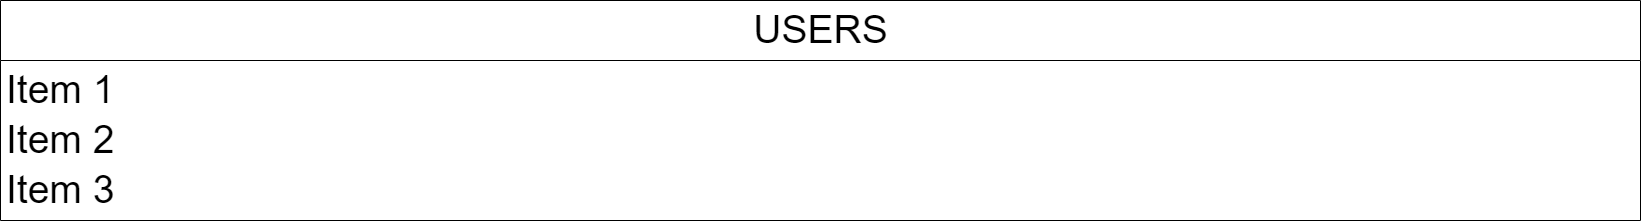

The diagram above was exported from draw.io. Its source (the exported page's mxGraphModel, read from the mxfile embedded in the PNG):
<mxGraphModel dx="2049" dy="1129" grid="1" gridSize="10" guides="1" tooltips="1" connect="1" arrows="1" fold="1" page="1" pageScale="1" pageWidth="827" pageHeight="1169" math="0" shadow="0">
  <root>
    <mxCell id="0" />
    <mxCell id="1" parent="0" />
    <mxCell id="9rT3tbgvoYxmj5P0TohS-12" value="&lt;font style=&quot;font-size: 39px;&quot;&gt;USERS&lt;/font&gt;" style="swimlane;fontStyle=0;childLayout=stackLayout;horizontal=1;startSize=60;fillColor=none;horizontalStack=0;resizeParent=1;resizeParentMax=0;resizeLast=0;collapsible=1;marginBottom=0;html=1;" parent="1" vertex="1">
      <mxGeometry width="1640" height="220" as="geometry" />
    </mxCell>
    <mxCell id="9rT3tbgvoYxmj5P0TohS-13" value="&lt;font style=&quot;font-size: 39px;&quot;&gt;Item 1&lt;/font&gt;" style="text;strokeColor=none;fillColor=none;align=left;verticalAlign=top;spacingLeft=4;spacingRight=4;overflow=hidden;rotatable=0;points=[[0,0.5],[1,0.5]];portConstraint=eastwest;whiteSpace=wrap;html=1;" parent="9rT3tbgvoYxmj5P0TohS-12" vertex="1">
      <mxGeometry y="60" width="1640" height="50" as="geometry" />
    </mxCell>
    <mxCell id="9rT3tbgvoYxmj5P0TohS-14" value="&lt;font style=&quot;font-size: 39px;&quot;&gt;Item 2&lt;/font&gt;" style="text;strokeColor=none;fillColor=none;align=left;verticalAlign=top;spacingLeft=4;spacingRight=4;overflow=hidden;rotatable=0;points=[[0,0.5],[1,0.5]];portConstraint=eastwest;whiteSpace=wrap;html=1;" parent="9rT3tbgvoYxmj5P0TohS-12" vertex="1">
      <mxGeometry y="110" width="1640" height="50" as="geometry" />
    </mxCell>
    <mxCell id="9rT3tbgvoYxmj5P0TohS-15" value="&lt;font style=&quot;font-size: 39px;&quot;&gt;Item 3&lt;/font&gt;" style="text;strokeColor=none;fillColor=none;align=left;verticalAlign=top;spacingLeft=4;spacingRight=4;overflow=hidden;rotatable=0;points=[[0,0.5],[1,0.5]];portConstraint=eastwest;whiteSpace=wrap;html=1;" parent="9rT3tbgvoYxmj5P0TohS-12" vertex="1">
      <mxGeometry y="160" width="1640" height="60" as="geometry" />
    </mxCell>
  </root>
</mxGraphModel>